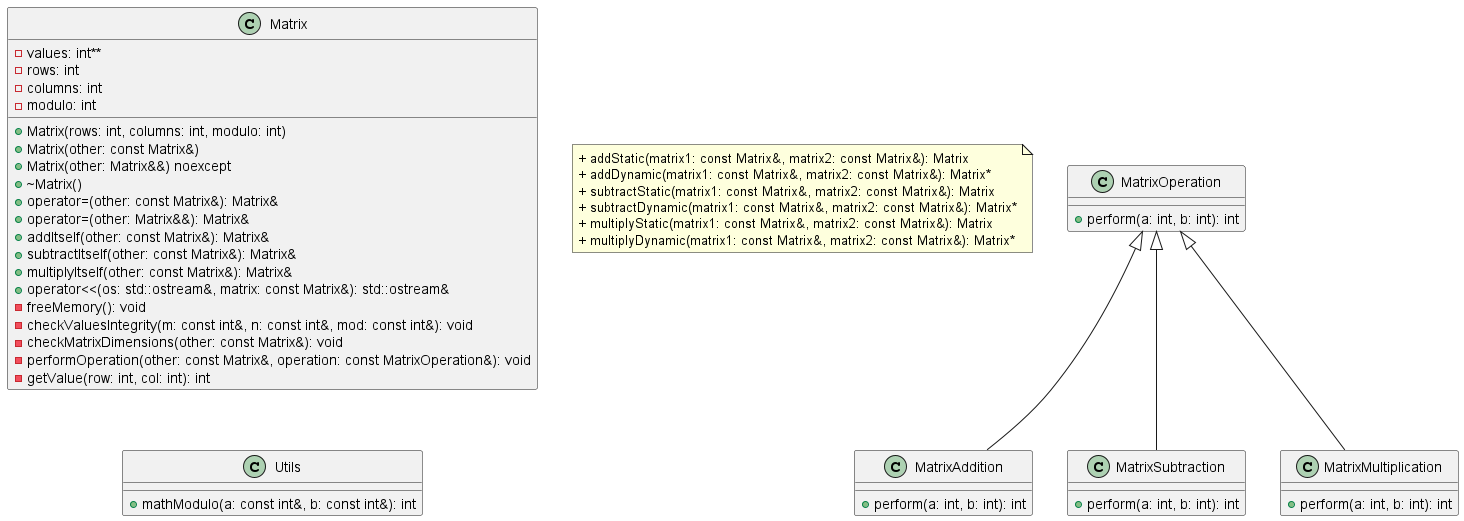

The diagram above was rendered by PlantUML. Its source (embedded in the PNG):
@startuml

class Matrix {
    - values: int**
    - rows: int
    - columns: int
    - modulo: int
    + Matrix(rows: int, columns: int, modulo: int)
    + Matrix(other: const Matrix&)
    + Matrix(other: Matrix&&) noexcept
    + ~Matrix()
    + operator=(other: const Matrix&): Matrix&
    + operator=(other: Matrix&&): Matrix&
    + addItself(other: const Matrix&): Matrix&
    + subtractItself(other: const Matrix&): Matrix&
    + multiplyItself(other: const Matrix&): Matrix&
    + operator<<(os: std::ostream&, matrix: const Matrix&): std::ostream&
    - freeMemory(): void
    - checkValuesIntegrity(m: const int&, n: const int&, mod: const int&): void
    - checkMatrixDimensions(other: const Matrix&): void
    - performOperation(other: const Matrix&, operation: const MatrixOperation&): void
    - getValue(row: int, col: int): int
}

class MatrixOperation {
    + perform(a: int, b: int): int
}

class MatrixAddition {
    + perform(a: int, b: int): int
}

class MatrixSubtraction {
    + perform(a: int, b: int): int
}

class MatrixMultiplication {
    + perform(a: int, b: int): int
}


note "+ addStatic(matrix1: const Matrix&, matrix2: const Matrix&): Matrix\n+ addDynamic(matrix1: const Matrix&, matrix2: const Matrix&): Matrix*\n+ subtractStatic(matrix1: const Matrix&, matrix2: const Matrix&): Matrix\n+ subtractDynamic(matrix1: const Matrix&, matrix2: const Matrix&): Matrix*\n+ multiplyStatic(matrix1: const Matrix&, matrix2: const Matrix&): Matrix\n+ multiplyDynamic(matrix1: const Matrix&, matrix2: const Matrix&): Matrix*" as NoteName


class Utils {
    + mathModulo(a: const int&, b: const int&): int
}

MatrixOperation <|-- MatrixAddition
MatrixOperation <|-- MatrixSubtraction
MatrixOperation <|-- MatrixMultiplication

@enduml